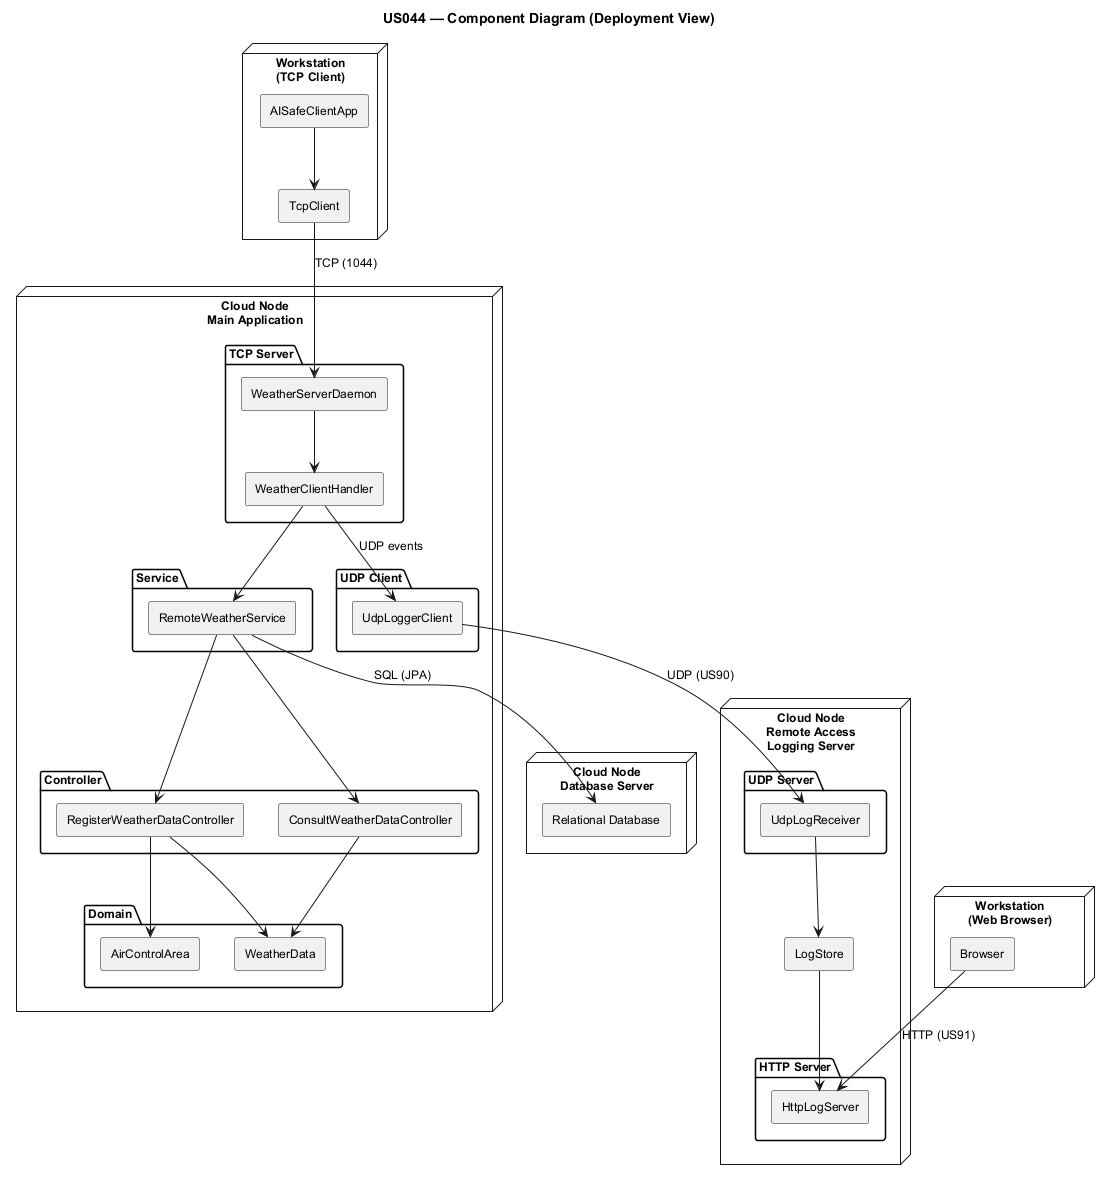

The diagram above was rendered by PlantUML. Its source (embedded in the PNG):
@startuml
title US044 — Component Diagram (Deployment View)

skinparam defaultFontName Arial
skinparam defaultFontSize 12
skinparam componentStyle rectangle
skinparam nodeStyle rectangle

node "Workstation\n(TCP Client)" as ws1 {
  [AISafeClientApp]
  [TcpClient]
  AISafeClientApp --> TcpClient
}

node "Cloud Node\nMain Application" as cloud1 {
  package "TCP Server" as tcpSrv {
    [WeatherServerDaemon]
    [WeatherClientHandler]
  }
  package "Service" as srvPkg {
    [RemoteWeatherService]
  }
  package "Controller" as ctrlPkg {
    [RegisterWeatherDataController]
    [ConsultWeatherDataController]
  }
  package "Domain" as domPkg {
    [WeatherData]
    [AirControlArea]
  }
  package "UDP Client" as udpPkg {
    [UdpLoggerClient]
  }
  WeatherServerDaemon --> WeatherClientHandler
  WeatherClientHandler --> RemoteWeatherService
  RemoteWeatherService --> RegisterWeatherDataController
  RemoteWeatherService --> ConsultWeatherDataController
  RegisterWeatherDataController --> [WeatherData]
  RegisterWeatherDataController --> [AirControlArea]
  ConsultWeatherDataController --> [WeatherData]
}

node "Cloud Node\nDatabase Server" as dbNode {
  [Relational Database]
}

node "Cloud Node\nRemote Access\nLogging Server" as logNode {
  package "UDP Server" as udpSrv {
    [UdpLogReceiver]
  }
  package "HTTP Server" as httpSrv {
    [HttpLogServer]
  }
  [LogStore]
  UdpLogReceiver --> LogStore
  LogStore --> HttpLogServer
}

node "Workstation\n(Web Browser)" as ws2 {
  [Browser]
}

TcpClient --> WeatherServerDaemon : TCP (1044)
WeatherClientHandler --> UdpLoggerClient : UDP events
UdpLoggerClient --> UdpLogReceiver : UDP (US90)
RemoteWeatherService --> [Relational Database] : SQL (JPA)
Browser --> HttpLogServer : HTTP (US91)
@enduml